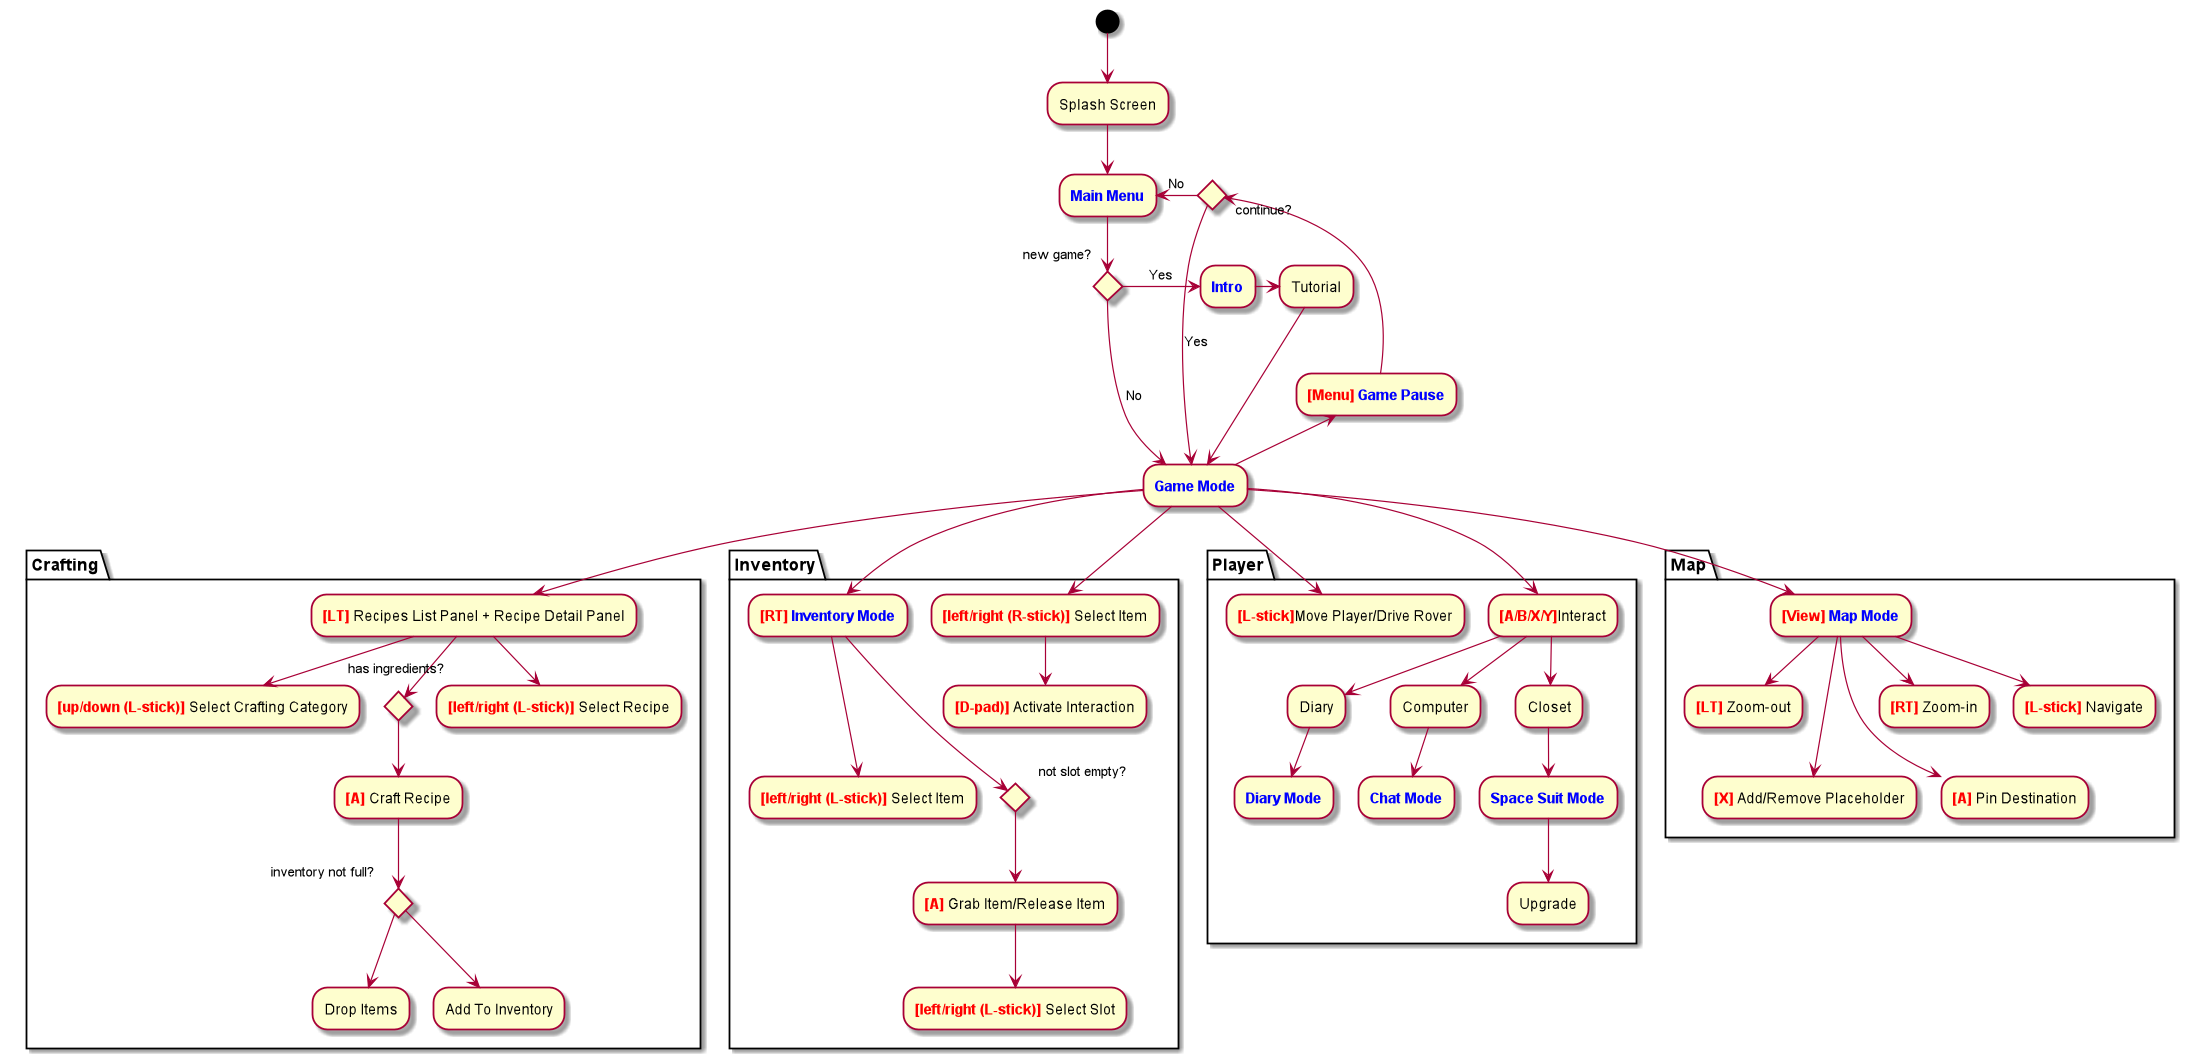

The diagram above was rendered by PlantUML. Its source (embedded in the PNG):
@startuml

(*)  --> "Splash Screen"
--> "<b><color:blue>Main Menu"

If "new game?" then
-left> [Yes] "<b><color:blue>Intro"
-> "Tutorial"
---> "<b><color:blue>Game Mode"
else
---> [No] "<b><color:blue>Game Mode"
Endif

-up-> "<b><color:red>[Menu]</b> <b><color:blue>Game Pause"

-up--> if "continue?" then
--> [Yes] "<b><color:blue>Game Mode"
else
-left> [No] "<b><color:blue>Main Menu"

partition Crafting {

"<b><color:blue>Game Mode" --> "<b><color:red>[LT]</b> Recipes List Panel + Recipe Detail Panel"


--> "<b><color:red>[up/down (L-stick)]</b> Select Crafting Category"

"<b><color:red>[LT]</b> Recipes List Panel + Recipe Detail Panel" --> if "has ingredients?" then
--> "<b><color:red>[A]</b> Craft Recipe"
--> if "inventory not full?" then
--> Drop Items
else
--> "Add To Inventory"
endif


"<b><color:red>[LT]</b> Recipes List Panel + Recipe Detail Panel" --> "<b><color:red>[left/right (L-stick)]</b> Select Recipe"


}

partition Inventory {

"<b><color:blue>Game Mode" --> "<b><color:red>[RT]</b> <b><color:blue>Inventory Mode"
"<b><color:red>[RT]</b> <b><color:blue>Inventory Mode" ---> "<b><color:red>[left/right (L-stick)]</b> Select Item" 
"<b><color:red>[RT]</b> <b><color:blue>Inventory Mode" ---> if "not slot empty?" then
--> "<b><color:red>[A]</b> Grab Item/Release Item" 
--> "<b><color:red>[left/right (L-stick)]</b> Select Slot"

"<b><color:blue>Game Mode" --> "<b><color:red>[left/right (R-stick)]</b> Select Item"
--> "<b><color:red>[D-pad)]</b> Activate Interaction" 

}

partition Player {

"<b><color:blue>Game Mode" --> "<b><color:red>[L-stick]</b>Move Player/Drive Rover"
"<b><color:blue>Game Mode" --> "<b><color:red>[A/B/X/Y]</b>Interact"

"<b><color:red>[A/B/X/Y]</b>Interact" --> "Diary"
--> "<b><color:blue>Diary Mode"

"<b><color:red>[A/B/X/Y]</b>Interact" --> "Computer"
--> "<b><color:blue>Chat Mode"

"<b><color:red>[A/B/X/Y]</b>Interact" --> "Closet"
--> "<b><color:blue>Space Suit Mode"
--> Upgrade

}

partition Map {

"<b><color:blue>Game Mode" --> "<b><color:red>[View]</b> <b><color:blue>Map Mode"
"<b><color:red>[View]</b> <b><color:blue>Map Mode" --> "<b><color:red>[LT]</b> Zoom-out"
"<b><color:red>[View]</b> <b><color:blue>Map Mode" ---> "<b><color:red>[X]</b> Add/Remove Placeholder"
"<b><color:red>[View]</b> <b><color:blue>Map Mode" ---> "<b><color:red>[A]</b> Pin Destination"
"<b><color:red>[View]</b> <b><color:blue>Map Mode" --> "<b><color:red>[RT]</b> Zoom-in"
"<b><color:red>[View]</b> <b><color:blue>Map Mode" --> "<b><color:red>[L-stick]</b> Navigate"


}







@enduml